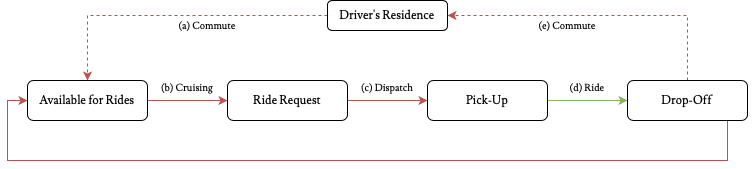

The diagram above was exported from draw.io. Its source (the exported page's mxGraphModel, read from the mxfile embedded in the PNG):
<mxGraphModel dx="1042" dy="735" grid="1" gridSize="10" guides="1" tooltips="1" connect="1" arrows="1" fold="1" page="1" pageScale="1" pageWidth="850" pageHeight="1100" math="0" shadow="0">
  <root>
    <mxCell id="0" />
    <mxCell id="1" parent="0" />
    <mxCell id="2" style="edgeStyle=orthogonalEdgeStyle;rounded=0;orthogonalLoop=1;jettySize=auto;html=1;exitX=0;exitY=0.5;exitDx=0;exitDy=0;entryX=0.5;entryY=0;entryDx=0;entryDy=0;fontSize=10;dashed=1;fillColor=#f8cecc;strokeColor=#b85450;" edge="1" source="3" target="9" parent="1">
      <mxGeometry relative="1" as="geometry" />
    </mxCell>
    <mxCell id="3" value="&lt;font face=&quot;Lusitana&quot;&gt;Driver's Residence&lt;/font&gt;" style="rounded=1;whiteSpace=wrap;html=1;" vertex="1" parent="1">
      <mxGeometry x="380" y="80" width="120" height="30" as="geometry" />
    </mxCell>
    <mxCell id="4" style="edgeStyle=orthogonalEdgeStyle;rounded=0;orthogonalLoop=1;jettySize=auto;html=1;exitX=1;exitY=0.5;exitDx=0;exitDy=0;fillColor=#f8cecc;strokeColor=#b85450;" edge="1" source="5" target="7" parent="1">
      <mxGeometry relative="1" as="geometry" />
    </mxCell>
    <mxCell id="5" value="&lt;font face=&quot;Lusitana&quot;&gt;Ride Request&lt;/font&gt;" style="rounded=1;whiteSpace=wrap;html=1;" vertex="1" parent="1">
      <mxGeometry x="280" y="160" width="120" height="40" as="geometry" />
    </mxCell>
    <mxCell id="6" style="edgeStyle=orthogonalEdgeStyle;rounded=0;orthogonalLoop=1;jettySize=auto;html=1;exitX=1;exitY=0.5;exitDx=0;exitDy=0;entryX=0;entryY=0.5;entryDx=0;entryDy=0;fillColor=#d5e8d4;strokeColor=#82b366;" edge="1" source="7" target="12" parent="1">
      <mxGeometry relative="1" as="geometry" />
    </mxCell>
    <mxCell id="7" value="&lt;font face=&quot;Lusitana&quot;&gt;Pick-Up&lt;/font&gt;" style="rounded=1;whiteSpace=wrap;html=1;" vertex="1" parent="1">
      <mxGeometry x="480" y="160" width="120" height="40" as="geometry" />
    </mxCell>
    <mxCell id="8" style="edgeStyle=orthogonalEdgeStyle;rounded=0;orthogonalLoop=1;jettySize=auto;html=1;exitX=1;exitY=0.5;exitDx=0;exitDy=0;entryX=0;entryY=0.5;entryDx=0;entryDy=0;fillColor=#f8cecc;strokeColor=#b85450;" edge="1" source="9" target="5" parent="1">
      <mxGeometry relative="1" as="geometry" />
    </mxCell>
    <mxCell id="9" value="&lt;font face=&quot;Lusitana&quot;&gt;Available for Rides&lt;/font&gt;" style="rounded=1;whiteSpace=wrap;html=1;" vertex="1" parent="1">
      <mxGeometry x="80" y="160" width="120" height="40" as="geometry" />
    </mxCell>
    <mxCell id="10" style="edgeStyle=orthogonalEdgeStyle;rounded=0;orthogonalLoop=1;jettySize=auto;html=1;exitX=1;exitY=0.5;exitDx=0;exitDy=0;entryX=0;entryY=0.5;entryDx=0;entryDy=0;fillColor=#f8cecc;strokeColor=#b85450;" edge="1" source="12" target="9" parent="1">
      <mxGeometry relative="1" as="geometry">
        <Array as="points">
          <mxPoint x="780" y="180" />
          <mxPoint x="780" y="240" />
          <mxPoint x="60" y="240" />
          <mxPoint x="60" y="180" />
        </Array>
      </mxGeometry>
    </mxCell>
    <mxCell id="11" style="edgeStyle=orthogonalEdgeStyle;rounded=0;orthogonalLoop=1;jettySize=auto;html=1;exitX=0.5;exitY=0;exitDx=0;exitDy=0;entryX=1;entryY=0.5;entryDx=0;entryDy=0;fontSize=10;dashed=1;fillColor=#f8cecc;strokeColor=#b85450;" edge="1" source="12" target="3" parent="1">
      <mxGeometry relative="1" as="geometry" />
    </mxCell>
    <mxCell id="12" value="&lt;font face=&quot;Lusitana&quot;&gt;Drop-Off&lt;/font&gt;" style="rounded=1;whiteSpace=wrap;html=1;" vertex="1" parent="1">
      <mxGeometry x="680" y="160" width="120" height="40" as="geometry" />
    </mxCell>
    <mxCell id="13" value="&lt;font face=&quot;Lusitana&quot; data-font-src=&quot;https://fonts.googleapis.com/css?family=Lusitana&quot; style=&quot;font-size: 10px&quot;&gt;(b) Cruising&lt;/font&gt;" style="text;html=1;strokeColor=none;fillColor=none;align=center;verticalAlign=middle;whiteSpace=wrap;rounded=0;fontSize=10;fontStyle=0" vertex="1" parent="1">
      <mxGeometry x="190" y="152" width="100" height="30" as="geometry" />
    </mxCell>
    <mxCell id="14" value="&lt;font face=&quot;Lusitana&quot; data-font-src=&quot;https://fonts.googleapis.com/css?family=Lusitana&quot; style=&quot;font-size: 10px&quot;&gt;(c) Dispatch&lt;/font&gt;" style="text;html=1;strokeColor=none;fillColor=none;align=center;verticalAlign=middle;whiteSpace=wrap;rounded=0;fontSize=10;" vertex="1" parent="1">
      <mxGeometry x="390" y="152" width="100" height="30" as="geometry" />
    </mxCell>
    <mxCell id="15" value="&lt;font face=&quot;Lusitana&quot; data-font-src=&quot;https://fonts.googleapis.com/css?family=Lusitana&quot; style=&quot;font-size: 10px&quot;&gt;(d) Ride&lt;/font&gt;" style="text;html=1;strokeColor=none;fillColor=none;align=center;verticalAlign=middle;whiteSpace=wrap;rounded=0;fontSize=10;" vertex="1" parent="1">
      <mxGeometry x="590" y="152" width="100" height="30" as="geometry" />
    </mxCell>
    <mxCell id="16" value="&lt;font face=&quot;Lusitana&quot; data-font-src=&quot;https://fonts.googleapis.com/css?family=Lusitana&quot; style=&quot;font-size: 10px&quot;&gt;(a) Commute&lt;/font&gt;" style="text;html=1;strokeColor=none;fillColor=none;align=center;verticalAlign=middle;whiteSpace=wrap;rounded=0;fontSize=10;fontStyle=0" vertex="1" parent="1">
      <mxGeometry x="210" y="90" width="100" height="30" as="geometry" />
    </mxCell>
    <mxCell id="17" value="&lt;font face=&quot;Lusitana&quot; data-font-src=&quot;https://fonts.googleapis.com/css?family=Lusitana&quot; style=&quot;font-size: 10px&quot;&gt;(e) Commute&lt;/font&gt;" style="text;html=1;strokeColor=none;fillColor=none;align=center;verticalAlign=middle;whiteSpace=wrap;rounded=0;fontSize=10;fontStyle=0" vertex="1" parent="1">
      <mxGeometry x="570" y="90" width="100" height="30" as="geometry" />
    </mxCell>
  </root>
</mxGraphModel>